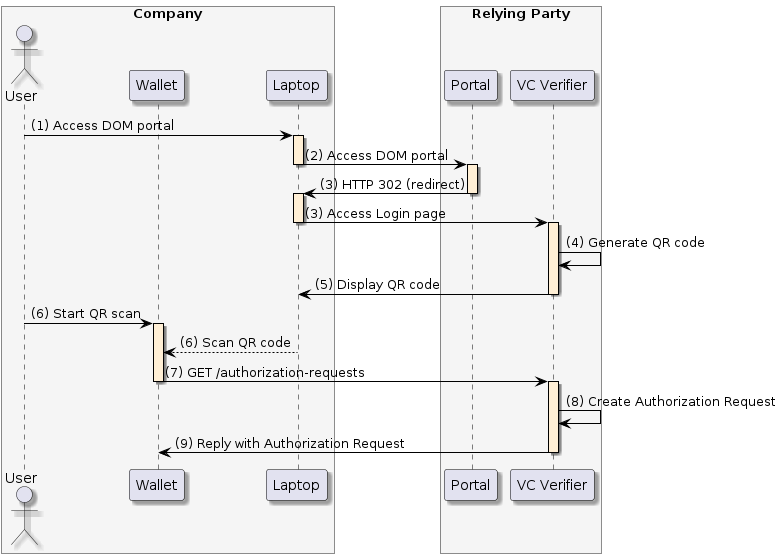

The diagram above was rendered by PlantUML. Its source (embedded in the PNG):
@startuml
skinparam shadowing true
skinparam ParticipantBorderColor black
skinparam arrowcolor black
skinparam SequenceLifeLineBorderColor black
skinparam SequenceLifeLineBackgroundColor PapayaWhip
	box "Company" #WhiteSmoke
    actor "User" as user
    participant "Wallet" as mobile
    participant "Laptop" as browser
end box
box "Relying Party" #WhiteSmoke
    participant "Portal" as portal
    participant "VC Verifier" as verifier
end box

user -> browser ++: (1) Access DOM portal
browser -> portal --++: (2) Access DOM portal
portal -> browser --++: (3) HTTP 302 (redirect)
browser -> verifier --++: (3) Access Login page
verifier -> verifier: (4) Generate QR code
verifier -> browser --: (5) Display QR code

user -> mobile ++: (6) Start QR scan
browser --> mobile: (6) Scan QR code

mobile -> verifier --++: (7) GET /authorization-requests
verifier -> verifier: (8) Create Authorization Request
verifier -> mobile --: (9) Reply with Authorization Request
@enduml